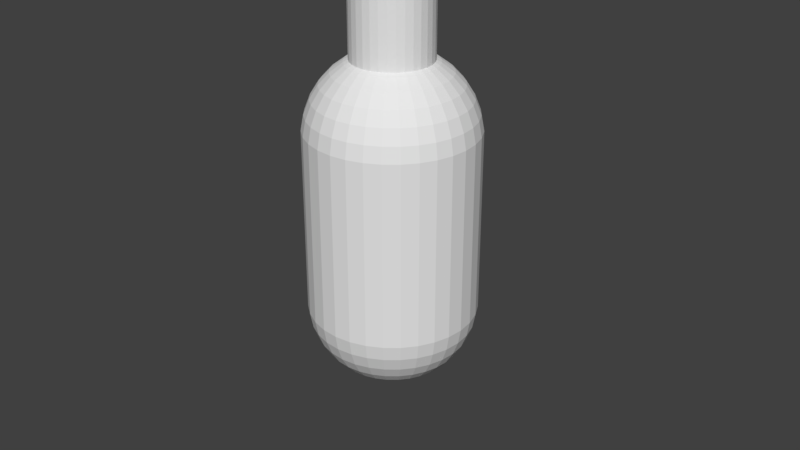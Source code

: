 # Source: simple_cloak.blend  (saved by Blender 2.77.0; exported with 4.5.12 LTS)
import bpy
from mathutils import Matrix  # noqa: F401  (used for matrix-valued properties, if any)

bpy.ops.wm.read_factory_settings(use_empty=True)
scene = bpy.context.scene
scene.name = 'Scene'

# ---- collections
col_collection_1 = bpy.data.collections.new('Collection 1'); scene.collection.children.link(col_collection_1)

# ---- world
world_world = bpy.data.worlds.new('World'); scene.world = world_world
world_world.color = (0.05088, 0.05088, 0.05088)
world_world.use_sun_shadow = False
world_world.sun_shadow_jitter_overblur = 0.0
world_world.cycles.sampling_method = 'MANUAL'

# ---- meshes
me_cylinder_002 = bpy.data.meshes.new('Cylinder.002')
me_cylinder_002.from_pydata([(0.0, 0.47, -2.0), (0.0, 0.47, 2.0), (0.09169, 0.461, -2.0), (0.09169, 0.461, 2.0), (0.1799, 0.4342, -2.0), (0.1799, 0.4342, 2.0), (0.2611, 0.3908, -2.0), (0.2611, 0.3908, 2.0), (0.3323, 0.3323, -2.0), (0.3323, 0.3323, 2.0), (0.3908, 0.2611, -2.0), (0.3908, 0.2611, 2.0), (0.4342, 0.1799, -2.0), (0.4342, 0.1799, 2.0), (0.461, 0.09169, -2.0), (0.461, 0.09169, 2.0), (0.47, 3.548e-08, -2.0), (0.47, 3.548e-08, 2.0), (0.461, -0.09169, -2.0), (0.461, -0.09169, 2.0), (0.4342, -0.1799, -2.0), (0.4342, -0.1799, 2.0), (0.3908, -0.2611, -2.0), (0.3908, -0.2611, 2.0), (0.3323, -0.3323, -2.0), (0.3323, -0.3323, 2.0), (0.2611, -0.3908, -2.0), (0.2611, -0.3908, 2.0), (0.1799, -0.4342, -2.0), (0.1799, -0.4342, 2.0), (0.09169, -0.461, -2.0), (0.09169, -0.461, 2.0), (-1.531e-07, -0.47, -2.0), (-1.531e-07, -0.47, 2.0), (-0.09169, -0.461, -2.0), (-0.09169, -0.461, 2.0), (-0.1799, -0.4342, -2.0), (-0.1799, -0.4342, 2.0), (-0.2611, -0.3908, -2.0), (-0.2611, -0.3908, 2.0), (-0.3323, -0.3323, -2.0), (-0.3323, -0.3323, 2.0), (-0.3908, -0.2611, -2.0), (-0.3908, -0.2611, 2.0), (-0.4342, -0.1799, -2.0), (-0.4342, -0.1799, 2.0), (-0.461, -0.09169, -2.0), (-0.461, -0.09169, 2.0), (-0.47, 4.538e-07, -2.0), (-0.47, 4.538e-07, 2.0), (-0.461, 0.09169, -2.0), (-0.461, 0.09169, 2.0), (-0.4342, 0.1799, -2.0), (-0.4342, 0.1799, 2.0), (-0.3908, 0.2611, -2.0), (-0.3908, 0.2611, 2.0), (-0.3323, 0.3323, -2.0), (-0.3323, 0.3323, 2.0), (-0.2611, 0.3908, -2.0), (-0.2611, 0.3908, 2.0), (-0.1799, 0.4342, -2.0), (-0.1799, 0.4342, 2.0), (-0.09169, 0.461, -2.0), (-0.09169, 0.461, 2.0)], [], [(0, 1, 3, 2), (2, 3, 5, 4), (4, 5, 7, 6), (6, 7, 9, 8), (8, 9, 11, 10), (10, 11, 13, 12), (12, 13, 15, 14), (14, 15, 17, 16), (16, 17, 19, 18), (18, 19, 21, 20), (20, 21, 23, 22), (22, 23, 25, 24), (24, 25, 27, 26), (26, 27, 29, 28), (28, 29, 31, 30), (30, 31, 33, 32), (32, 33, 35, 34), (34, 35, 37, 36), (36, 37, 39, 38), (38, 39, 41, 40), (40, 41, 43, 42), (42, 43, 45, 44), (44, 45, 47, 46), (46, 47, 49, 48), (48, 49, 51, 50), (50, 51, 53, 52), (52, 53, 55, 54), (54, 55, 57, 56), (56, 57, 59, 58), (58, 59, 61, 60), (3, 1, 63, 61, 59, 57, 55, 53, 51, 49, 47, 45, 43, 41, 39, 37, 35, 33, 31, 29, 27, 25, 23, 21, 19, 17, 15, 13, 11, 9, 7, 5), (60, 61, 63, 62), (62, 63, 1, 0), (0, 2, 4, 6, 8, 10, 12, 14, 16, 18, 20, 22, 24, 26, 28, 30, 32, 34, 36, 38, 40, 42, 44, 46, 48, 50, 52, 54, 56, 58, 60, 62)])
me_cylinder_002.use_remesh_preserve_volume = False
me_cylinder_002.use_remesh_preserve_attributes = False
me_cylinder_002.use_mirror_vertex_groups = False
me_cylinder_002.update()
me_sphere = bpy.data.meshes.new('Sphere')
me_sphere.from_pydata([(-0.1837, 0.0, 0.983), (-0.3612, 0.0, 0.9325), (-0.5264, 0.0, 0.8502), (-0.6737, 0.0, 0.739), (-0.798, 0.0, 0.6026), (-0.8952, 0.0, 0.4457), (-0.9618, 0.0, 0.2737), (-0.9957, 0.0, 0.09227), (-0.9957, 0.0, -2.104), (-0.9618, 0.0, -2.286), (-0.8952, 0.0, -2.458), (-0.798, 0.0, -2.615), (-0.6737, 0.0, -2.751), (-0.5264, 0.0, -2.862), (-0.3612, 0.0, -2.945), (-0.1837, 0.0, -2.995), (-0.1802, 0.03585, 0.983), (-0.3543, 0.07047, 0.9325), (-0.5163, 0.1027, 0.8502), (-0.6608, 0.1314, 0.739), (-0.7827, 0.1557, 0.6026), (-0.878, 0.1746, 0.4457), (-0.9433, 0.1876, 0.2737), (-0.9766, 0.1943, 0.09227), (-0.9766, 0.1943, -2.104), (-0.9433, 0.1876, -2.286), (-0.878, 0.1746, -2.458), (-0.7827, 0.1557, -2.615), (-0.6608, 0.1314, -2.751), (-0.5163, 0.1027, -2.862), (-0.3543, 0.07047, -2.945), (-0.1802, 0.03585, -2.995), (5.643e-07, 0.0, -3.012), (-0.1698, 0.07032, 0.983), (-0.3337, 0.1382, 0.9325), (-0.4864, 0.2015, 0.8502), (-0.6224, 0.2578, 0.739), (-0.7373, 0.3054, 0.6026), (-0.827, 0.3426, 0.4457), (-0.8886, 0.3681, 0.2737), (-0.9199, 0.3811, 0.09227), (-0.9199, 0.3811, -2.104), (-0.8886, 0.3681, -2.286), (-0.827, 0.3426, -2.458), (-0.7373, 0.3054, -2.615), (-0.6224, 0.2578, -2.751), (-0.4864, 0.2015, -2.862), (-0.3337, 0.1382, -2.945), (-0.1698, 0.07032, -2.995), (-0.1528, 0.1021, 0.983), (-0.3004, 0.2007, 0.9325), (-0.4377, 0.2925, 0.8502), (-0.5602, 0.3743, 0.739), (-0.6635, 0.4434, 0.6026), (-0.7443, 0.4973, 0.4457), (-0.7997, 0.5344, 0.2737), (-0.8279, 0.5532, 0.09227), (-0.8279, 0.5532, -2.104), (-0.7997, 0.5344, -2.286), (-0.7443, 0.4973, -2.458), (-0.6635, 0.4434, -2.615), (-0.5602, 0.3743, -2.751), (-0.4377, 0.2925, -2.862), (-0.3004, 0.2007, -2.945), (-0.1528, 0.1021, -2.995), (-0.1299, 0.1299, 0.983), (-0.2554, 0.2554, 0.9325), (-0.3722, 0.3722, 0.8502), (-0.4764, 0.4764, 0.739), (-0.5643, 0.5643, 0.6026), (-0.633, 0.633, 0.4457), (-0.6801, 0.6801, 0.2737), (-0.7041, 0.7041, 0.09227), (-0.7041, 0.7041, -2.104), (-0.6801, 0.6801, -2.286), (-0.633, 0.633, -2.458), (-0.5643, 0.5643, -2.615), (-0.4764, 0.4764, -2.751), (-0.3722, 0.3722, -2.862), (-0.2554, 0.2554, -2.945), (-0.1299, 0.1299, -2.995), (-0.1021, 0.1528, 0.983), (-0.2007, 0.3004, 0.9325), (-0.2925, 0.4377, 0.8502), (-0.3743, 0.5602, 0.739), (-0.4434, 0.6635, 0.6026), (-0.4973, 0.7443, 0.4457), (-0.5344, 0.7997, 0.2737), (-0.5532, 0.8279, 0.09227), (-0.5532, 0.8279, -2.104), (-0.5344, 0.7997, -2.286), (-0.4973, 0.7443, -2.458), (-0.4434, 0.6635, -2.615), (-0.3743, 0.5602, -2.751), (-0.2925, 0.4377, -2.862), (-0.2007, 0.3004, -2.945), (-0.1021, 0.1528, -2.995), (-0.07032, 0.1698, 0.983), (-0.1382, 0.3337, 0.9325), (-0.2015, 0.4864, 0.8502), (-0.2578, 0.6224, 0.739), (-0.3054, 0.7373, 0.6026), (-0.3426, 0.827, 0.4457), (-0.3681, 0.8886, 0.2737), (-0.3811, 0.9199, 0.09227), (-0.3811, 0.9199, -2.104), (-0.3681, 0.8886, -2.286), (-0.3426, 0.827, -2.458), (-0.3054, 0.7373, -2.615), (-0.2578, 0.6224, -2.751), (-0.2015, 0.4864, -2.862), (-0.1382, 0.3337, -2.945), (-0.07032, 0.1698, -2.995), (-0.03585, 0.1802, 0.983), (-0.07047, 0.3543, 0.9325), (-0.1027, 0.5163, 0.8502), (-0.1314, 0.6608, 0.739), (-0.1557, 0.7827, 0.6026), (-0.1746, 0.878, 0.4457), (-0.1876, 0.9433, 0.2737), (-0.1943, 0.9766, 0.09227), (-0.1943, 0.9766, -2.104), (-0.1876, 0.9433, -2.286), (-0.1746, 0.878, -2.458), (-0.1557, 0.7827, -2.615), (-0.1314, 0.6608, -2.751), (-0.1027, 0.5163, -2.862), (-0.07047, 0.3543, -2.945), (-0.03585, 0.1802, -2.995), (5.622e-07, 0.1838, 0.983), (5.994e-07, 0.3612, 0.9325), (5.845e-07, 0.5264, 0.8502), (6.069e-07, 0.6737, 0.739), (6.516e-07, 0.798, 0.6026), (5.771e-07, 0.8952, 0.4457), (6.218e-07, 0.9618, 0.2737), (6.069e-07, 0.9957, 0.09227), (6.069e-07, 0.9957, -2.104), (6.218e-07, 0.9618, -2.286), (5.771e-07, 0.8952, -2.458), (6.516e-07, 0.798, -2.615), (6.069e-07, 0.6737, -2.751), (5.771e-07, 0.5264, -2.862), (6.143e-07, 0.3612, -2.945), (5.771e-07, 0.1837, -2.995), (0.03585, 0.1802, 0.983), (0.07048, 0.3543, 0.9325), (0.1027, 0.5163, 0.8502), (0.1314, 0.6608, 0.739), (0.1557, 0.7827, 0.6026), (0.1746, 0.878, 0.4457), (0.1876, 0.9433, 0.2737), (0.1943, 0.9766, 0.09227), (0.1943, 0.9766, -2.104), (0.1876, 0.9433, -2.286), (0.1746, 0.878, -2.458), (0.1557, 0.7827, -2.615), (0.1314, 0.6608, -2.751), (0.1027, 0.5163, -2.862), (0.07048, 0.3543, -2.945), (0.03585, 0.1802, -2.995), (0.07032, 0.1698, 0.983), (0.1382, 0.3337, 0.9325), (0.2015, 0.4864, 0.8502), (0.2578, 0.6224, 0.739), (0.3054, 0.7373, 0.6026), (0.3426, 0.827, 0.4457), (0.3681, 0.8886, 0.2737), (0.3811, 0.9199, 0.09227), (0.3811, 0.9199, -2.104), (0.3681, 0.8886, -2.286), (0.3426, 0.827, -2.458), (0.3054, 0.7373, -2.615), (0.2578, 0.6224, -2.751), (0.2015, 0.4864, -2.862), (0.1382, 0.3337, -2.945), (0.07032, 0.1698, -2.995), (0.1021, 0.1528, 0.983), (0.2007, 0.3004, 0.9325), (0.2925, 0.4377, 0.8502), (0.3743, 0.5602, 0.739), (0.4434, 0.6635, 0.6026), (0.4973, 0.7443, 0.4457), (0.5344, 0.7997, 0.2737), (0.5532, 0.8279, 0.09227), (0.5532, 0.8279, -2.104), (0.5344, 0.7997, -2.286), (0.4973, 0.7443, -2.458), (0.4434, 0.6635, -2.615), (0.3743, 0.5602, -2.751), (0.2925, 0.4377, -2.862), (0.2007, 0.3004, -2.945), (0.1021, 0.1528, -2.995), (0.1299, 0.1299, 0.983), (0.2554, 0.2554, 0.9325), (0.3722, 0.3722, 0.8502), (0.4764, 0.4764, 0.739), (0.5643, 0.5643, 0.6026), (0.633, 0.633, 0.4457), (0.6801, 0.6801, 0.2737), (0.7041, 0.7041, 0.09227), (0.7041, 0.7041, -2.104), (0.6801, 0.6801, -2.286), (0.633, 0.633, -2.458), (0.5643, 0.5643, -2.615), (0.4764, 0.4764, -2.751), (0.3722, 0.3722, -2.862), (0.2554, 0.2554, -2.945), (0.1299, 0.1299, -2.995), (0.1528, 0.1021, 0.983), (0.3004, 0.2007, 0.9325), (0.4377, 0.2925, 0.8502), (0.5602, 0.3743, 0.739), (0.6635, 0.4434, 0.6026), (0.7443, 0.4973, 0.4457), (0.7997, 0.5344, 0.2737), (0.8279, 0.5532, 0.09227), (0.8279, 0.5532, -2.104), (0.7997, 0.5344, -2.286), (0.7443, 0.4973, -2.458), (0.6635, 0.4434, -2.615), (0.5602, 0.3743, -2.751), (0.4377, 0.2925, -2.862), (0.3004, 0.2007, -2.945), (0.1528, 0.1021, -2.995), (0.1698, 0.07032, 0.983), (0.3337, 0.1382, 0.9325), (0.4864, 0.2015, 0.8502), (0.6224, 0.2578, 0.739), (0.7373, 0.3054, 0.6026), (0.827, 0.3426, 0.4457), (0.8886, 0.3681, 0.2737), (0.9199, 0.3811, 0.09227), (0.9199, 0.3811, -2.104), (0.8886, 0.3681, -2.286), (0.827, 0.3426, -2.458), (0.7373, 0.3054, -2.615), (0.6224, 0.2578, -2.751), (0.4864, 0.2015, -2.862), (0.3337, 0.1382, -2.945), (0.1698, 0.07032, -2.995), (0.1802, 0.03585, 0.983), (0.3543, 0.07047, 0.9325), (0.5163, 0.1027, 0.8502), (0.6608, 0.1314, 0.739), (0.7827, 0.1557, 0.6026), (0.878, 0.1746, 0.4457), (0.9433, 0.1876, 0.2737), (0.9766, 0.1943, 0.09227), (0.9766, 0.1943, -2.104), (0.9433, 0.1876, -2.286), (0.878, 0.1746, -2.458), (0.7827, 0.1557, -2.615), (0.6608, 0.1314, -2.751), (0.5163, 0.1027, -2.862), (0.3543, 0.07047, -2.945), (0.1802, 0.03585, -2.995), (0.1838, -1.285e-08, 0.983), (0.3612, -9.128e-09, 0.9325), (0.5264, 1.322e-08, 0.8502), (0.6737, -3.893e-08, 0.739), (0.798, -5.383e-08, 0.6026), (0.8952, -2.403e-08, 0.4457), (0.9618, -9.853e-08, 0.2737), (0.9957, -9.128e-09, 0.09227), (0.9957, -9.128e-09, -2.104), (0.9618, -9.853e-08, -2.286), (0.8952, -2.403e-08, -2.458), (0.798, -5.383e-08, -2.615), (0.6737, -3.893e-08, -2.751), (0.5264, 2.813e-08, -2.862), (0.3612, -2.403e-08, -2.945), (0.1838, -3.52e-08, -2.995), (0.1802, -0.03585, 0.983), (0.3543, -0.07047, 0.9325), (0.5163, -0.1027, 0.8502), (0.6608, -0.1314, 0.739), (0.7827, -0.1557, 0.6026), (0.878, -0.1746, 0.4457), (0.9433, -0.1876, 0.2737), (0.9766, -0.1943, 0.09227), (0.9766, -0.1943, -2.104), (0.9433, -0.1876, -2.286), (0.878, -0.1746, -2.458), (0.7827, -0.1557, -2.615), (0.6608, -0.1314, -2.751), (0.5163, -0.1027, -2.862), (0.3543, -0.07047, -2.945), (0.1802, -0.03585, -2.995), (0.1698, -0.07032, 0.983), (0.3337, -0.1382, 0.9325), (0.4864, -0.2015, 0.8502), (0.6224, -0.2578, 0.739), (0.7373, -0.3054, 0.6026), (0.827, -0.3426, 0.4457), (0.8886, -0.3681, 0.2737), (0.9199, -0.3811, 0.09227), (0.9199, -0.3811, -2.104), (0.8886, -0.3681, -2.286), (0.827, -0.3426, -2.458), (0.7373, -0.3054, -2.615), (0.6224, -0.2578, -2.751), (0.4864, -0.2015, -2.862), (0.3337, -0.1382, -2.945), (0.1698, -0.07032, -2.995), (0.1528, -0.1021, 0.983), (0.3004, -0.2007, 0.9325), (0.4377, -0.2925, 0.8502), (0.5602, -0.3743, 0.739), (0.6635, -0.4434, 0.6026), (0.7443, -0.4973, 0.4457), (0.7997, -0.5344, 0.2737), (0.8279, -0.5532, 0.09227), (0.8279, -0.5532, -2.104), (0.7997, -0.5344, -2.286), (0.7443, -0.4973, -2.458), (0.6635, -0.4434, -2.615), (0.5602, -0.3743, -2.751), (0.4377, -0.2925, -2.862), (0.3004, -0.2007, -2.945), (0.1528, -0.1021, -2.995), (0.1299, -0.1299, 0.983), (0.2554, -0.2554, 0.9325), (0.3722, -0.3722, 0.8502), (0.4764, -0.4764, 0.739), (0.5643, -0.5643, 0.6026), (0.633, -0.633, 0.4457), (0.6801, -0.6801, 0.2737), (0.7041, -0.7041, 0.09227), (0.7041, -0.7041, -2.104), (0.6801, -0.6801, -2.286), (0.633, -0.633, -2.458), (0.5643, -0.5643, -2.615), (0.4764, -0.4764, -2.751), (0.3722, -0.3722, -2.862), (0.2554, -0.2554, -2.945), (0.1299, -0.1299, -2.995), (0.1021, -0.1528, 0.983), (0.2007, -0.3004, 0.9325), (0.2925, -0.4377, 0.8502), (0.3743, -0.5602, 0.739), (0.4434, -0.6635, 0.6026), (0.4973, -0.7443, 0.4457), (0.5344, -0.7997, 0.2737), (0.5532, -0.8279, 0.09227), (0.5532, -0.8279, -2.104), (0.5344, -0.7997, -2.286), (0.4973, -0.7443, -2.458), (0.4434, -0.6635, -2.615), (0.3743, -0.5602, -2.751), (0.2925, -0.4377, -2.862), (0.2007, -0.3004, -2.945), (0.1021, -0.1528, -2.995), (0.07032, -0.1698, 0.983), (0.1382, -0.3337, 0.9325), (0.2015, -0.4864, 0.8502), (0.2578, -0.6224, 0.739), (0.3054, -0.7373, 0.6026), (0.3426, -0.827, 0.4457), (0.3681, -0.8886, 0.2737), (0.3811, -0.9199, 0.09227), (0.3811, -0.9199, -2.104), (0.3681, -0.8886, -2.286), (0.3426, -0.827, -2.458), (0.3054, -0.7373, -2.615), (0.2578, -0.6224, -2.751), (0.2015, -0.4864, -2.862), (0.1382, -0.3337, -2.945), (0.07032, -0.1698, -2.995), (0.03585, -0.1802, 0.983), (0.07048, -0.3543, 0.9325), (0.1027, -0.5163, 0.8502), (0.1314, -0.6608, 0.739), (0.1557, -0.7827, 0.6026), (0.1746, -0.878, 0.4457), (0.1876, -0.9433, 0.2737), (0.1943, -0.9766, 0.09227), (0.1943, -0.9766, -2.104), (0.1876, -0.9433, -2.286), (0.1746, -0.878, -2.458), (0.1557, -0.7827, -2.615), (0.1314, -0.6608, -2.751), (0.1027, -0.5163, -2.862), (0.07048, -0.3543, -2.945), (0.03585, -0.1802, -2.995), (5.287e-07, -0.1837, 0.983), (5.1e-07, -0.3612, 0.9325), (5.696e-07, -0.5264, 0.8502), (5.026e-07, -0.6737, 0.739), (4.132e-07, -0.798, 0.6026), (4.281e-07, -0.8952, 0.4457), (4.281e-07, -0.9618, 0.2737), (4.877e-07, -0.9957, 0.09227), (4.877e-07, -0.9957, -2.104), (4.281e-07, -0.9618, -2.286), (4.281e-07, -0.8952, -2.458), (4.132e-07, -0.798, -2.615), (5.026e-07, -0.6737, -2.751), (5.696e-07, -0.5264, -2.862), (5.1e-07, -0.3612, -2.945), (5.212e-07, -0.1837, -2.995), (-0.03585, -0.1802, 0.983), (-0.07047, -0.3543, 0.9325), (-0.1027, -0.5163, 0.8502), (-0.1314, -0.6608, 0.739), (-0.1557, -0.7827, 0.6026), (-0.1746, -0.878, 0.4457), (-0.1876, -0.9433, 0.2737), (-0.1943, -0.9766, 0.09227), (-0.1943, -0.9766, -2.104), (-0.1876, -0.9433, -2.286), (-0.1746, -0.878, -2.458), (-0.1557, -0.7827, -2.615), (-0.1314, -0.6608, -2.751), (-0.1027, -0.5163, -2.862), (-0.07047, -0.3543, -2.945), (-0.03585, -0.1802, -2.995), (-0.07032, -0.1698, 0.983), (-0.1382, -0.3337, 0.9325), (-0.2015, -0.4864, 0.8502), (-0.2578, -0.6224, 0.739), (-0.3054, -0.7373, 0.6026), (-0.3426, -0.827, 0.4457), (-0.3681, -0.8886, 0.2737), (-0.3811, -0.9199, 0.09227), (-0.3811, -0.9199, -2.104), (-0.3681, -0.8886, -2.286), (-0.3426, -0.827, -2.458), (-0.3054, -0.7373, -2.615), (-0.2578, -0.6224, -2.751), (-0.2015, -0.4864, -2.862), (-0.1382, -0.3337, -2.945), (-0.07032, -0.1698, -2.995), (-0.1021, -0.1528, 0.983), (-0.2007, -0.3004, 0.9325), (-0.2925, -0.4377, 0.8502), (-0.3743, -0.5602, 0.739), (-0.4434, -0.6635, 0.6026), (-0.4973, -0.7443, 0.4457), (-0.5344, -0.7997, 0.2737), (-0.5532, -0.8279, 0.09227), (-0.5532, -0.8279, -2.104), (-0.5344, -0.7997, -2.286), (-0.4973, -0.7443, -2.458), (-0.4434, -0.6635, -2.615), (-0.3743, -0.5602, -2.751), (-0.2925, -0.4377, -2.862), (-0.2007, -0.3004, -2.945), (-0.1021, -0.1528, -2.995), (1.653e-07, -3.99e-07, 1.0), (-0.1299, -0.1299, 0.983), (-0.2554, -0.2554, 0.9325), (-0.3722, -0.3722, 0.8502), (-0.4764, -0.4764, 0.739), (-0.5643, -0.5643, 0.6026), (-0.633, -0.633, 0.4457), (-0.6801, -0.6801, 0.2737), (-0.7041, -0.7041, 0.09227), (-0.7041, -0.7041, -2.104), (-0.6801, -0.6801, -2.286), (-0.633, -0.633, -2.458), (-0.5643, -0.5643, -2.615), (-0.4764, -0.4764, -2.751), (-0.3722, -0.3722, -2.862), (-0.2554, -0.2554, -2.945), (-0.1299, -0.1299, -2.995), (-0.1528, -0.1021, 0.983), (-0.3004, -0.2007, 0.9325), (-0.4377, -0.2925, 0.8502), (-0.5602, -0.3743, 0.739), (-0.6635, -0.4434, 0.6026), (-0.7443, -0.4973, 0.4457), (-0.7997, -0.5344, 0.2737), (-0.8279, -0.5532, 0.09227), (-0.8279, -0.5532, -2.104), (-0.7997, -0.5344, -2.286), (-0.7443, -0.4973, -2.458), (-0.6635, -0.4434, -2.615), (-0.5602, -0.3743, -2.751), (-0.4377, -0.2925, -2.862), (-0.3004, -0.2007, -2.945), (-0.1528, -0.1021, -2.995), (-0.1698, -0.07032, 0.983), (-0.3337, -0.1382, 0.9325), (-0.4864, -0.2015, 0.8502), (-0.6224, -0.2578, 0.739), (-0.7373, -0.3054, 0.6026), (-0.827, -0.3426, 0.4457), (-0.8886, -0.3681, 0.2737), (-0.9199, -0.3811, 0.09227), (-0.9199, -0.3811, -2.104), (-0.8886, -0.3681, -2.286), (-0.827, -0.3426, -2.458), (-0.7373, -0.3054, -2.615), (-0.6224, -0.2578, -2.751), (-0.4864, -0.2015, -2.862), (-0.3337, -0.1382, -2.945), (-0.1698, -0.07032, -2.995), (-0.1802, -0.03585, 0.983), (-0.3543, -0.07047, 0.9325), (-0.5163, -0.1027, 0.8502), (-0.6608, -0.1314, 0.739), (-0.7827, -0.1557, 0.6026), (-0.878, -0.1746, 0.4457), (-0.9433, -0.1876, 0.2737), (-0.9766, -0.1943, 0.09227), (-0.9766, -0.1943, -2.104), (-0.9433, -0.1876, -2.286), (-0.878, -0.1746, -2.458), (-0.7827, -0.1557, -2.615), (-0.6608, -0.1314, -2.751), (-0.5163, -0.1027, -2.862), (-0.3543, -0.07047, -2.945), (-0.1802, -0.03585, -2.995)], [], [(6, 5, 21, 22), (14, 13, 29, 30), (7, 6, 22, 23), (0, 449, 16), (15, 14, 30, 31), (8, 7, 23, 24), (1, 0, 16, 17), (32, 15, 31), (9, 8, 24, 25), (2, 1, 17, 18), (10, 9, 25, 26), (3, 2, 18, 19), (11, 10, 26, 27), (4, 3, 19, 20), (12, 11, 27, 28), (5, 4, 20, 21), (13, 12, 28, 29), (20, 19, 36, 37), (28, 27, 44, 45), (21, 20, 37, 38), (29, 28, 45, 46), (22, 21, 38, 39), (30, 29, 46, 47), (23, 22, 39, 40), (16, 449, 33), (31, 30, 47, 48), (24, 23, 40, 41), (17, 16, 33, 34), (32, 31, 48), (25, 24, 41, 42), (18, 17, 34, 35), (26, 25, 42, 43), (19, 18, 35, 36), (27, 26, 43, 44), (39, 38, 54, 55), (47, 46, 62, 63), (40, 39, 55, 56), (33, 449, 49), (48, 47, 63, 64), (41, 40, 56, 57), (34, 33, 49, 50), (32, 48, 64), (42, 41, 57, 58), (35, 34, 50, 51), (43, 42, 58, 59), (36, 35, 51, 52), (44, 43, 59, 60), (37, 36, 52, 53), (45, 44, 60, 61), (38, 37, 53, 54), (46, 45, 61, 62), (57, 56, 72, 73), (50, 49, 65, 66), (32, 64, 80), (58, 57, 73, 74), (51, 50, 66, 67), (59, 58, 74, 75), (52, 51, 67, 68), (60, 59, 75, 76), (53, 52, 68, 69), (61, 60, 76, 77), (54, 53, 69, 70), (62, 61, 77, 78), (55, 54, 70, 71), (63, 62, 78, 79), (56, 55, 71, 72), (49, 449, 65), (64, 63, 79, 80), (75, 74, 90, 91), (68, 67, 83, 84), (76, 75, 91, 92), (69, 68, 84, 85), (77, 76, 92, 93), (70, 69, 85, 86), (78, 77, 93, 94), (71, 70, 86, 87), (79, 78, 94, 95), (72, 71, 87, 88), (65, 449, 81), (80, 79, 95, 96), (73, 72, 88, 89), (66, 65, 81, 82), (32, 80, 96), (74, 73, 89, 90), (67, 66, 82, 83), (93, 92, 108, 109), (86, 85, 101, 102), (94, 93, 109, 110), (87, 86, 102, 103), (95, 94, 110, 111), (88, 87, 103, 104), (81, 449, 97), (96, 95, 111, 112), (89, 88, 104, 105), (82, 81, 97, 98), (32, 96, 112), (90, 89, 105, 106), (83, 82, 98, 99), (91, 90, 106, 107), (84, 83, 99, 100), (92, 91, 107, 108), (85, 84, 100, 101), (111, 110, 126, 127), (104, 103, 119, 120), (97, 449, 113), (112, 111, 127, 128), (105, 104, 120, 121), (98, 97, 113, 114), (32, 112, 128), (106, 105, 121, 122), (99, 98, 114, 115), (107, 106, 122, 123), (100, 99, 115, 116), (108, 107, 123, 124), (101, 100, 116, 117), (109, 108, 124, 125), (102, 101, 117, 118), (110, 109, 125, 126), (103, 102, 118, 119), (114, 113, 129, 130), (32, 128, 144), (122, 121, 137, 138), (115, 114, 130, 131), (123, 122, 138, 139), (116, 115, 131, 132), (124, 123, 139, 140), (117, 116, 132, 133), (125, 124, 140, 141), (118, 117, 133, 134), (126, 125, 141, 142), (119, 118, 134, 135), (127, 126, 142, 143), (120, 119, 135, 136), (113, 449, 129), (128, 127, 143, 144), (121, 120, 136, 137), (132, 131, 147, 148), (140, 139, 155, 156), (133, 132, 148, 149), (141, 140, 156, 157), (134, 133, 149, 150), (142, 141, 157, 158), (135, 134, 150, 151), (143, 142, 158, 159), (136, 135, 151, 152), (129, 449, 145), (144, 143, 159, 160), (137, 136, 152, 153), (130, 129, 145, 146), (32, 144, 160), (138, 137, 153, 154), (131, 130, 146, 147), (139, 138, 154, 155), (150, 149, 165, 166), (158, 157, 173, 174), (151, 150, 166, 167), (159, 158, 174, 175), (152, 151, 167, 168), (145, 449, 161), (160, 159, 175, 176), (153, 152, 168, 169), (146, 145, 161, 162), (32, 160, 176), (154, 153, 169, 170), (147, 146, 162, 163), (155, 154, 170, 171), (148, 147, 163, 164), (156, 155, 171, 172), (149, 148, 164, 165), (157, 156, 172, 173), (168, 167, 183, 184), (161, 449, 177), (176, 175, 191, 192), (169, 168, 184, 185), (162, 161, 177, 178), (32, 176, 192), (170, 169, 185, 186), (163, 162, 178, 179), (171, 170, 186, 187), (164, 163, 179, 180), (172, 171, 187, 188), (165, 164, 180, 181), (173, 172, 188, 189), (166, 165, 181, 182), (174, 173, 189, 190), (167, 166, 182, 183), (175, 174, 190, 191), (186, 185, 201, 202), (179, 178, 194, 195), (187, 186, 202, 203), (180, 179, 195, 196), (188, 187, 203, 204), (181, 180, 196, 197), (189, 188, 204, 205), (182, 181, 197, 198), (190, 189, 205, 206), (183, 182, 198, 199), (191, 190, 206, 207), (184, 183, 199, 200), (177, 449, 193), (192, 191, 207, 208), (185, 184, 200, 201), (178, 177, 193, 194), (32, 192, 208), (204, 203, 219, 220), (197, 196, 212, 213), (205, 204, 220, 221), (198, 197, 213, 214), (206, 205, 221, 222), (199, 198, 214, 215), (207, 206, 222, 223), (200, 199, 215, 216), (193, 449, 209), (208, 207, 223, 224), (201, 200, 216, 217), (194, 193, 209, 210), (32, 208, 224), (202, 201, 217, 218), (195, 194, 210, 211), (203, 202, 218, 219), (196, 195, 211, 212), (222, 221, 237, 238), (215, 214, 230, 231), (223, 222, 238, 239), (216, 215, 231, 232), (209, 449, 225), (224, 223, 239, 240), (217, 216, 232, 233), (210, 209, 225, 226), (32, 224, 240), (218, 217, 233, 234), (211, 210, 226, 227), (219, 218, 234, 235), (212, 211, 227, 228), (220, 219, 235, 236), (213, 212, 228, 229), (221, 220, 236, 237), (214, 213, 229, 230), (240, 239, 255, 256), (233, 232, 248, 249), (226, 225, 241, 242), (32, 240, 256), (234, 233, 249, 250), (227, 226, 242, 243), (235, 234, 250, 251), (228, 227, 243, 244), (236, 235, 251, 252), (229, 228, 244, 245), (237, 236, 252, 253), (230, 229, 245, 246), (238, 237, 253, 254), (231, 230, 246, 247), (239, 238, 254, 255), (232, 231, 247, 248), (225, 449, 241), (251, 250, 266, 267), (244, 243, 259, 260), (252, 251, 267, 268), (245, 244, 260, 261), (253, 252, 268, 269), (246, 245, 261, 262), (254, 253, 269, 270), (247, 246, 262, 263), (255, 254, 270, 271), (248, 247, 263, 264), (241, 449, 257), (256, 255, 271, 272), (249, 248, 264, 265), (242, 241, 257, 258), (32, 256, 272), (250, 249, 265, 266), (243, 242, 258, 259), (269, 268, 284, 285), (262, 261, 277, 278), (270, 269, 285, 286), (263, 262, 278, 279), (271, 270, 286, 287), (264, 263, 279, 280), (257, 449, 273), (272, 271, 287, 288), (265, 264, 280, 281), (258, 257, 273, 274), (32, 272, 288), (266, 265, 281, 282), (259, 258, 274, 275), (267, 266, 282, 283), (260, 259, 275, 276), (268, 267, 283, 284), (261, 260, 276, 277), (287, 286, 302, 303), (280, 279, 295, 296), (273, 449, 289), (288, 287, 303, 304), (281, 280, 296, 297), (274, 273, 289, 290), (32, 288, 304), (282, 281, 297, 298), (275, 274, 290, 291), (283, 282, 298, 299), (276, 275, 291, 292), (284, 283, 299, 300), (277, 276, 292, 293), (285, 284, 300, 301), (278, 277, 293, 294), (286, 285, 301, 302), (279, 278, 294, 295), (290, 289, 305, 306), (32, 304, 320), (298, 297, 313, 314), (291, 290, 306, 307), (299, 298, 314, 315), (292, 291, 307, 308), (300, 299, 315, 316), (293, 292, 308, 309), (301, 300, 316, 317), (294, 293, 309, 310), (302, 301, 317, 318), (295, 294, 310, 311), (303, 302, 318, 319), (296, 295, 311, 312), (289, 449, 305), (304, 303, 319, 320), (297, 296, 312, 313), (308, 307, 323, 324), (316, 315, 331, 332), (309, 308, 324, 325), (317, 316, 332, 333), (310, 309, 325, 326), (318, 317, 333, 334), (311, 310, 326, 327), (319, 318, 334, 335), (312, 311, 327, 328), (305, 449, 321), (320, 319, 335, 336), (313, 312, 328, 329), (306, 305, 321, 322), (32, 320, 336), (314, 313, 329, 330), (307, 306, 322, 323), (315, 314, 330, 331), (326, 325, 341, 342), (334, 333, 349, 350), (327, 326, 342, 343), (335, 334, 350, 351), (328, 327, 343, 344), (321, 449, 337), (336, 335, 351, 352), (329, 328, 344, 345), (322, 321, 337, 338), (32, 336, 352), (330, 329, 345, 346), (323, 322, 338, 339), (331, 330, 346, 347), (324, 323, 339, 340), (332, 331, 347, 348), (325, 324, 340, 341), (333, 332, 348, 349), (344, 343, 359, 360), (337, 449, 353), (352, 351, 367, 368), (345, 344, 360, 361), (338, 337, 353, 354), (32, 352, 368), (346, 345, 361, 362), (339, 338, 354, 355), (347, 346, 362, 363), (340, 339, 355, 356), (348, 347, 363, 364), (341, 340, 356, 357), (349, 348, 364, 365), (342, 341, 357, 358), (350, 349, 365, 366), (343, 342, 358, 359), (351, 350, 366, 367), (362, 361, 377, 378), (355, 354, 370, 371), (363, 362, 378, 379), (356, 355, 371, 372), (364, 363, 379, 380), (357, 356, 372, 373), (365, 364, 380, 381), (358, 357, 373, 374), (366, 365, 381, 382), (359, 358, 374, 375), (367, 366, 382, 383), (360, 359, 375, 376), (353, 449, 369), (368, 367, 383, 384), (361, 360, 376, 377), (354, 353, 369, 370), (32, 368, 384), (380, 379, 395, 396), (373, 372, 388, 389), (381, 380, 396, 397), (374, 373, 389, 390), (382, 381, 397, 398), (375, 374, 390, 391), (383, 382, 398, 399), (376, 375, 391, 392), (369, 449, 385), (384, 383, 399, 400), (377, 376, 392, 393), (370, 369, 385, 386), (32, 384, 400), (378, 377, 393, 394), (371, 370, 386, 387), (379, 378, 394, 395), (372, 371, 387, 388), (398, 397, 413, 414), (391, 390, 406, 407), (399, 398, 414, 415), (392, 391, 407, 408), (385, 449, 401), (400, 399, 415, 416), (393, 392, 408, 409), (386, 385, 401, 402), (32, 400, 416), (394, 393, 409, 410), (387, 386, 402, 403), (395, 394, 410, 411), (388, 387, 403, 404), (396, 395, 411, 412), (389, 388, 404, 405), (397, 396, 412, 413), (390, 389, 405, 406), (401, 449, 417), (416, 415, 431, 432), (409, 408, 424, 425), (402, 401, 417, 418), (32, 416, 432), (410, 409, 425, 426), (403, 402, 418, 419), (411, 410, 426, 427), (404, 403, 419, 420), (412, 411, 427, 428), (405, 404, 420, 421), (413, 412, 428, 429), (406, 405, 421, 422), (414, 413, 429, 430), (407, 406, 422, 423), (415, 414, 430, 431), (408, 407, 423, 424), (419, 418, 434, 435), (427, 426, 442, 443), (420, 419, 435, 436), (428, 427, 443, 444), (421, 420, 436, 437), (429, 428, 444, 445), (422, 421, 437, 438), (430, 429, 445, 446), (423, 422, 438, 439), (431, 430, 446, 447), (424, 423, 439, 440), (417, 449, 433), (432, 431, 447, 448), (425, 424, 440, 441), (418, 417, 433, 434), (32, 432, 448), (426, 425, 441, 442), (437, 436, 453, 454), (445, 444, 461, 462), (438, 437, 454, 455), (446, 445, 462, 463), (439, 438, 455, 456), (447, 446, 463, 464), (440, 439, 456, 457), (433, 449, 450), (448, 447, 464, 465), (441, 440, 457, 458), (434, 433, 450, 451), (32, 448, 465), (442, 441, 458, 459), (435, 434, 451, 452), (443, 442, 459, 460), (436, 435, 452, 453), (444, 443, 460, 461), (456, 455, 471, 472), (464, 463, 479, 480), (457, 456, 472, 473), (450, 449, 466), (465, 464, 480, 481), (458, 457, 473, 474), (451, 450, 466, 467), (32, 465, 481), (459, 458, 474, 475), (452, 451, 467, 468), (460, 459, 475, 476), (453, 452, 468, 469), (461, 460, 476, 477), (454, 453, 469, 470), (462, 461, 477, 478), (455, 454, 470, 471), (463, 462, 478, 479), (474, 473, 489, 490), (467, 466, 482, 483), (32, 481, 497), (475, 474, 490, 491), (468, 467, 483, 484), (476, 475, 491, 492), (469, 468, 484, 485), (477, 476, 492, 493), (470, 469, 485, 486), (478, 477, 493, 494), (471, 470, 486, 487), (479, 478, 494, 495), (472, 471, 487, 488), (480, 479, 495, 496), (473, 472, 488, 489), (466, 449, 482), (481, 480, 496, 497), (492, 491, 507, 508), (485, 484, 500, 501), (493, 492, 508, 509), (486, 485, 501, 502), (494, 493, 509, 510), (487, 486, 502, 503), (495, 494, 510, 511), (488, 487, 503, 504), (496, 495, 511, 512), (489, 488, 504, 505), (482, 449, 498), (497, 496, 512, 513), (490, 489, 505, 506), (483, 482, 498, 499), (32, 497, 513), (491, 490, 506, 507), (484, 483, 499, 500), (510, 509, 11, 12), (503, 502, 4, 5), (511, 510, 12, 13), (504, 503, 5, 6), (512, 511, 13, 14), (505, 504, 6, 7), (498, 449, 0), (513, 512, 14, 15), (506, 505, 7, 8), (499, 498, 0, 1), (32, 513, 15), (507, 506, 8, 9), (500, 499, 1, 2), (508, 507, 9, 10), (501, 500, 2, 3), (509, 508, 10, 11), (502, 501, 3, 4)])
me_sphere.use_remesh_preserve_volume = False
me_sphere.use_remesh_preserve_attributes = False
me_sphere.use_mirror_vertex_groups = False
me_sphere.update()
me_circle_002 = bpy.data.meshes.new('Circle.002')
me_circle_002.from_pydata([(0.0, 0.51, 0.0), (-0.0995, 0.5002, 0.0), (-0.1952, 0.4712, 0.0), (-0.2833, 0.424, 0.0), (-0.3606, 0.3606, 0.0), (-0.424, 0.2833, 0.0), (-0.4712, 0.1952, 0.0), (-0.5002, 0.0995, 0.0), (-0.51, 3.85e-08, 0.0), (-0.5002, -0.0995, 0.0), (-0.4712, -0.1952, 0.0), (-0.424, -0.2833, 0.0), (-0.3606, -0.3606, 0.0), (-0.2833, -0.424, 0.0), (-0.1952, -0.4712, 0.0), (-0.0995, -0.5002, 0.0), (1.662e-07, -0.51, 0.0), (0.0995, -0.5002, 0.0), (0.1952, -0.4712, 0.0), (0.2833, -0.424, 0.0), (0.3606, -0.3606, 0.0), (0.424, -0.2833, 0.0), (0.4712, -0.1952, 0.0), (0.5002, -0.0995, 0.0), (0.51, 4.925e-07, 0.0), (0.5002, 0.0995, 0.0), (0.4712, 0.1952, 0.0), (0.424, 0.2833, 0.0), (0.3606, 0.3606, 0.0), (0.2833, 0.424, 0.0), (0.1952, 0.4712, 0.0), (0.0995, 0.5002, 0.0), (1.695e-07, 2.817, -4.718), (-0.5495, 2.762, -4.718), (-1.078, 2.602, -4.718), (-1.565, 2.342, -4.718), (-1.992, 1.992, -4.718), (-2.342, 1.565, -4.718), (-2.602, 1.078, -4.718), (-2.762, 0.5495, -4.718), (-2.817, -5.034e-07, -4.718), (-2.762, -0.5495, -4.718), (-2.602, -1.078, -4.718), (-2.342, -1.565, -4.718), (-1.992, -1.992, -4.718), (-1.565, -2.342, -4.718), (1.565, -2.342, -4.718), (1.992, -1.992, -4.718), (2.342, -1.565, -4.718), (2.602, -1.078, -4.718), (2.762, -0.5495, -4.718), (2.817, 2.004e-06, -4.718), (2.762, 0.5495, -4.718), (2.602, 1.078, -4.718), (2.342, 1.565, -4.718), (1.992, 1.992, -4.718), (1.565, 2.342, -4.718), (1.078, 2.602, -4.718), (0.5495, 2.762, -4.718), (-2.408, -0.9976, -4.289), (-2.215, -0.9174, -3.86), (-2.021, -0.8371, -3.432), (-1.827, -0.7569, -3.003), (-1.634, -0.6766, -2.574), (-1.44, -0.5964, -2.145), (-1.246, -0.5161, -1.716), (-1.052, -0.4359, -1.287), (-0.8586, -0.3557, -0.8579), (-0.6649, -0.2754, -0.4289), (-0.5984, -0.3998, -0.4289), (-0.7727, -0.5163, -0.8579), (-0.9471, -0.6328, -1.287), (-1.121, -0.7493, -1.716), (-1.296, -0.8658, -2.145), (-1.47, -0.9823, -2.574), (-1.644, -1.099, -3.003), (-1.819, -1.215, -3.432), (-1.993, -1.332, -3.86), (-2.168, -1.448, -4.289), (2.607, 1.866e-06, -4.289), (2.397, 1.729e-06, -3.86), (2.187, 1.591e-06, -3.432), (1.978, 1.454e-06, -3.003), (1.768, 1.317e-06, -2.574), (1.558, 1.179e-06, -2.145), (1.349, 1.042e-06, -1.716), (1.139, 9.046e-07, -1.287), (0.9294, 7.672e-07, -0.8579), (0.7197, 6.298e-07, -0.4289), (0.7059, 0.1404, -0.4289), (0.9115, 0.1813, -0.8579), (1.117, 0.2222, -1.287), (1.323, 0.2631, -1.716), (1.528, 0.304, -2.145), (1.734, 0.3449, -2.574), (1.94, 0.3859, -3.003), (2.145, 0.4268, -3.432), (2.351, 0.4677, -3.86), (2.557, 0.5086, -4.289), (-0.5089, -0.5089, -0.4289), (-0.6572, -0.6572, -0.8579), (-0.8054, -0.8054, -1.287), (-0.9537, -0.9537, -1.716), (-1.102, -1.102, -2.145), (-1.25, -1.25, -2.574), (-1.399, -1.399, -3.003), (-1.547, -1.547, -3.432), (-1.695, -1.695, -3.86), (-1.843, -1.843, -4.289), (0.6649, 0.2754, -0.4289), (0.8586, 0.3557, -0.8579), (1.052, 0.4359, -1.287), (1.246, 0.5161, -1.716), (1.44, 0.5964, -2.145), (1.634, 0.6766, -2.574), (1.827, 0.7569, -3.003), (2.021, 0.8371, -3.432), (2.215, 0.9174, -3.86), (2.408, 0.9976, -4.289), (-0.3998, -0.5984, -0.4289), (-0.5163, -0.7727, -0.8579), (-0.6328, -0.9471, -1.287), (-0.7493, -1.121, -1.716), (-0.8658, -1.296, -2.145), (-0.9823, -1.47, -2.574), (-1.099, -1.644, -3.003), (-1.215, -1.819, -3.432), (-1.332, -1.993, -3.86), (-1.448, -2.168, -4.289), (0.5984, 0.3998, -0.4289), (0.7727, 0.5163, -0.8579), (0.9471, 0.6328, -1.287), (1.121, 0.7493, -1.716), (1.296, 0.8658, -2.145), (1.47, 0.9823, -2.574), (1.644, 1.099, -3.003), (1.819, 1.215, -3.432), (1.993, 1.332, -3.86), (2.168, 1.448, -4.289), (-0.2754, -0.6649, -0.4289), (-0.3557, -0.8586, -0.8579), (1.541e-07, 2.607, -4.289), (1.387e-07, 2.397, -3.86), (1.233e-07, 2.187, -3.432), (1.079e-07, 1.978, -3.003), (9.247e-08, 1.768, -2.574), (7.706e-08, 1.558, -2.145), (6.165e-08, 1.349, -1.716), (4.624e-08, 1.139, -1.287), (3.082e-08, 0.9294, -0.8579), (1.541e-08, 0.7197, -0.4289), (-0.1404, 0.7059, -0.4289), (-0.1813, 0.9115, -0.8579), (-0.2222, 1.117, -1.287), (-0.2631, 1.323, -1.716), (-0.304, 1.528, -2.145), (-0.3449, 1.734, -2.574), (-0.3858, 1.94, -3.003), (-0.4268, 2.145, -3.432), (-0.4677, 2.351, -3.86), (-0.5086, 2.557, -4.289), (0.5089, 0.5089, -0.4289), (0.6572, 0.6572, -0.8579), (0.8054, 0.8054, -1.287), (0.9537, 0.9537, -1.716), (1.102, 1.102, -2.145), (1.25, 1.25, -2.574), (1.399, 1.399, -3.003), (1.547, 1.547, -3.432), (1.695, 1.695, -3.86), (1.843, 1.843, -4.289), (-0.1404, -0.7059, -0.4289), (-0.1813, -0.9115, -0.8579), (-0.2754, 0.6649, -0.4289), (-0.3557, 0.8586, -0.8579), (-0.4359, 1.052, -1.287), (-0.5161, 1.246, -1.716), (-0.5964, 1.44, -2.145), (-0.6766, 1.634, -2.574), (-0.7569, 1.827, -3.003), (-0.8371, 2.021, -3.432), (-0.9174, 2.215, -3.86), (-0.9976, 2.408, -4.289), (0.3998, 0.5984, -0.4289), (0.5163, 0.7727, -0.8579), (0.6328, 0.9471, -1.287), (0.7493, 1.121, -1.716), (0.8658, 1.296, -2.145), (0.9823, 1.47, -2.574), (1.099, 1.644, -3.003), (1.215, 1.819, -3.432), (1.332, 1.993, -3.86), (1.448, 2.168, -4.289), (2.499e-07, -0.7197, -0.4289), (3.337e-07, -0.9294, -0.8579), (-0.3998, 0.5984, -0.4289), (-0.5163, 0.7727, -0.8579), (-0.6328, 0.9471, -1.287), (-0.7493, 1.121, -1.716), (-0.8658, 1.296, -2.145), (-0.9823, 1.47, -2.574), (-1.099, 1.644, -3.003), (-1.215, 1.819, -3.432), (-1.332, 1.993, -3.86), (-1.448, 2.168, -4.289), (0.2754, 0.6649, -0.4289), (0.3557, 0.8586, -0.8579), (0.4359, 1.052, -1.287), (0.5161, 1.246, -1.716), (0.5964, 1.44, -2.145), (0.6766, 1.634, -2.574), (0.7569, 1.827, -3.003), (0.8371, 2.021, -3.432), (0.9174, 2.215, -3.86), (0.9976, 2.408, -4.289), (0.1404, -0.7059, -0.4289), (0.1813, -0.9115, -0.8579), (-0.5089, 0.5089, -0.4289), (-0.6572, 0.6572, -0.8579), (-0.8054, 0.8054, -1.287), (-0.9537, 0.9537, -1.716), (-1.102, 1.102, -2.145), (-1.25, 1.25, -2.574), (-1.399, 1.399, -3.003), (-1.547, 1.547, -3.432), (-1.695, 1.695, -3.86), (-1.843, 1.843, -4.289), (0.1404, 0.7059, -0.4289), (0.1813, 0.9115, -0.8579), (0.2222, 1.117, -1.287), (0.2631, 1.323, -1.716), (0.304, 1.528, -2.145), (0.3449, 1.734, -2.574), (0.3858, 1.94, -3.003), (0.4268, 2.145, -3.432), (0.4677, 2.351, -3.86), (0.5086, 2.557, -4.289), (0.2754, -0.6649, -0.4289), (0.3557, -0.8586, -0.8579), (-0.5984, 0.3998, -0.4289), (-0.7727, 0.5163, -0.8579), (-0.9471, 0.6328, -1.287), (-1.121, 0.7493, -1.716), (-1.296, 0.8658, -2.145), (-1.47, 0.9823, -2.574), (-1.644, 1.099, -3.003), (-1.819, 1.215, -3.432), (-1.993, 1.332, -3.86), (-2.168, 1.448, -4.289), (0.3998, -0.5984, -0.4289), (0.5163, -0.7727, -0.8579), (0.6328, -0.9471, -1.287), (0.7493, -1.121, -1.716), (0.8658, -1.296, -2.145), (0.9823, -1.47, -2.574), (1.099, -1.644, -3.003), (1.215, -1.819, -3.432), (1.332, -1.993, -3.86), (1.448, -2.168, -4.289), (-0.6649, 0.2754, -0.4289), (-0.8586, 0.3557, -0.8579), (-1.052, 0.4359, -1.287), (-1.246, 0.5161, -1.716), (-1.44, 0.5964, -2.145), (-1.634, 0.6766, -2.574), (-1.827, 0.7569, -3.003), (-2.021, 0.8371, -3.432), (-2.215, 0.9174, -3.86), (-2.408, 0.9976, -4.289), (0.5089, -0.5089, -0.4289), (0.6572, -0.6572, -0.8579), (0.8054, -0.8054, -1.287), (0.9537, -0.9537, -1.716), (1.102, -1.102, -2.145), (1.25, -1.25, -2.574), (1.399, -1.399, -3.003), (1.547, -1.547, -3.432), (1.695, -1.695, -3.86), (1.843, -1.843, -4.289), (-0.7059, 0.1404, -0.4289), (-0.9115, 0.1813, -0.8579), (-1.117, 0.2222, -1.287), (-1.323, 0.2631, -1.716), (-1.528, 0.304, -2.145), (-1.734, 0.3449, -2.574), (-1.94, 0.3858, -3.003), (-2.145, 0.4268, -3.432), (-2.351, 0.4677, -3.86), (-2.557, 0.5086, -4.289), (0.5984, -0.3998, -0.4289), (0.7727, -0.5163, -0.8579), (0.9471, -0.6328, -1.287), (1.121, -0.7493, -1.716), (1.296, -0.8658, -2.145), (1.47, -0.9823, -2.574), (1.644, -1.099, -3.003), (1.819, -1.215, -3.432), (1.993, -1.332, -3.86), (2.168, -1.448, -4.289), (-0.7197, -1.076e-08, -0.4289), (-0.9294, -6.002e-08, -0.8579), (-1.139, -1.093e-07, -1.287), (-1.349, -1.586e-07, -1.716), (-1.558, -2.078e-07, -2.145), (-1.768, -2.571e-07, -2.574), (-1.978, -3.063e-07, -3.003), (-2.187, -3.556e-07, -3.432), (-2.397, -4.049e-07, -3.86), (-2.607, -4.541e-07, -4.289), (0.6649, -0.2754, -0.4289), (0.8586, -0.3557, -0.8579), (1.052, -0.4359, -1.287), (1.246, -0.5161, -1.716), (1.44, -0.5964, -2.145), (1.634, -0.6766, -2.574), (1.827, -0.7569, -3.003), (2.021, -0.8371, -3.432), (2.215, -0.9174, -3.86), (2.408, -0.9976, -4.289), (-0.7059, -0.1404, -0.4289), (-0.9115, -0.1813, -0.8579), (-1.117, -0.2222, -1.287), (-1.323, -0.2631, -1.716), (-1.528, -0.304, -2.145), (-1.734, -0.3449, -2.574), (-1.94, -0.3858, -3.003), (-2.145, -0.4268, -3.432), (-2.351, -0.4677, -3.86), (-2.557, -0.5086, -4.289), (0.7059, -0.1404, -0.4289), (0.9115, -0.1813, -0.8579), (1.117, -0.2222, -1.287), (1.323, -0.2631, -1.716), (1.528, -0.304, -2.145), (1.734, -0.3449, -2.574), (1.94, -0.3858, -3.003), (2.145, -0.4268, -3.432), (2.351, -0.4677, -3.86), (2.557, -0.5086, -4.289)], [], [(59, 42, 43, 78), (79, 51, 52, 98), (78, 43, 44, 108), (98, 52, 53, 118), (108, 44, 45, 128), (118, 53, 54, 138), (141, 32, 33, 160), (138, 54, 55, 170), (160, 33, 34, 182), (170, 55, 56, 192), (182, 34, 35, 204), (192, 56, 57, 214), (204, 35, 36, 226), (214, 57, 58, 236), (226, 36, 37, 248), (236, 58, 32, 141), (248, 37, 38, 268), (258, 46, 47, 278), (268, 38, 39, 288), (278, 47, 48, 298), (288, 39, 40, 308), (298, 48, 49, 318), (308, 40, 41, 328), (318, 49, 50, 338), (328, 41, 42, 59), (338, 50, 51, 79), (23, 329, 88, 24), (329, 330, 87, 88), (330, 331, 86, 87), (331, 332, 85, 86), (332, 333, 84, 85), (333, 334, 83, 84), (334, 335, 82, 83), (335, 336, 81, 82), (336, 337, 80, 81), (337, 338, 79, 80), (9, 319, 68, 10), (319, 320, 67, 68), (320, 321, 66, 67), (321, 322, 65, 66), (322, 323, 64, 65), (323, 324, 63, 64), (324, 325, 62, 63), (325, 326, 61, 62), (326, 327, 60, 61), (327, 328, 59, 60), (22, 309, 329, 23), (309, 310, 330, 329), (310, 311, 331, 330), (311, 312, 332, 331), (312, 313, 333, 332), (313, 314, 334, 333), (314, 315, 335, 334), (315, 316, 336, 335), (316, 317, 337, 336), (317, 318, 338, 337), (8, 299, 319, 9), (299, 300, 320, 319), (300, 301, 321, 320), (301, 302, 322, 321), (302, 303, 323, 322), (303, 304, 324, 323), (304, 305, 325, 324), (305, 306, 326, 325), (306, 307, 327, 326), (307, 308, 328, 327), (21, 289, 309, 22), (289, 290, 310, 309), (290, 291, 311, 310), (291, 292, 312, 311), (292, 293, 313, 312), (293, 294, 314, 313), (294, 295, 315, 314), (295, 296, 316, 315), (296, 297, 317, 316), (297, 298, 318, 317), (7, 279, 299, 8), (279, 280, 300, 299), (280, 281, 301, 300), (281, 282, 302, 301), (282, 283, 303, 302), (283, 284, 304, 303), (284, 285, 305, 304), (285, 286, 306, 305), (286, 287, 307, 306), (287, 288, 308, 307), (20, 269, 289, 21), (269, 270, 290, 289), (270, 271, 291, 290), (271, 272, 292, 291), (272, 273, 293, 292), (273, 274, 294, 293), (274, 275, 295, 294), (275, 276, 296, 295), (276, 277, 297, 296), (277, 278, 298, 297), (6, 259, 279, 7), (259, 260, 280, 279), (260, 261, 281, 280), (261, 262, 282, 281), (262, 263, 283, 282), (263, 264, 284, 283), (264, 265, 285, 284), (265, 266, 286, 285), (266, 267, 287, 286), (267, 268, 288, 287), (19, 249, 269, 20), (249, 250, 270, 269), (250, 251, 271, 270), (251, 252, 272, 271), (252, 253, 273, 272), (253, 254, 274, 273), (254, 255, 275, 274), (255, 256, 276, 275), (256, 257, 277, 276), (257, 258, 278, 277), (5, 239, 259, 6), (239, 240, 260, 259), (240, 241, 261, 260), (241, 242, 262, 261), (242, 243, 263, 262), (243, 244, 264, 263), (244, 245, 265, 264), (245, 246, 266, 265), (246, 247, 267, 266), (247, 248, 268, 267), (18, 237, 249, 19), (237, 238, 250, 249), (31, 227, 150, 0), (227, 228, 149, 150), (228, 229, 148, 149), (229, 230, 147, 148), (230, 231, 146, 147), (231, 232, 145, 146), (232, 233, 144, 145), (233, 234, 143, 144), (234, 235, 142, 143), (235, 236, 141, 142), (4, 217, 239, 5), (217, 218, 240, 239), (218, 219, 241, 240), (219, 220, 242, 241), (220, 221, 243, 242), (221, 222, 244, 243), (222, 223, 245, 244), (223, 224, 246, 245), (224, 225, 247, 246), (225, 226, 248, 247), (17, 215, 237, 18), (215, 216, 238, 237), (30, 205, 227, 31), (205, 206, 228, 227), (206, 207, 229, 228), (207, 208, 230, 229), (208, 209, 231, 230), (209, 210, 232, 231), (210, 211, 233, 232), (211, 212, 234, 233), (212, 213, 235, 234), (213, 214, 236, 235), (3, 195, 217, 4), (195, 196, 218, 217), (196, 197, 219, 218), (197, 198, 220, 219), (198, 199, 221, 220), (199, 200, 222, 221), (200, 201, 223, 222), (201, 202, 224, 223), (202, 203, 225, 224), (203, 204, 226, 225), (16, 193, 215, 17), (193, 194, 216, 215), (29, 183, 205, 30), (183, 184, 206, 205), (184, 185, 207, 206), (185, 186, 208, 207), (186, 187, 209, 208), (187, 188, 210, 209), (188, 189, 211, 210), (189, 190, 212, 211), (190, 191, 213, 212), (191, 192, 214, 213), (2, 173, 195, 3), (173, 174, 196, 195), (174, 175, 197, 196), (175, 176, 198, 197), (176, 177, 199, 198), (177, 178, 200, 199), (178, 179, 201, 200), (179, 180, 202, 201), (180, 181, 203, 202), (181, 182, 204, 203), (15, 171, 193, 16), (171, 172, 194, 193), (28, 161, 183, 29), (161, 162, 184, 183), (162, 163, 185, 184), (163, 164, 186, 185), (164, 165, 187, 186), (165, 166, 188, 187), (166, 167, 189, 188), (167, 168, 190, 189), (168, 169, 191, 190), (169, 170, 192, 191), (1, 151, 173, 2), (151, 152, 174, 173), (152, 153, 175, 174), (153, 154, 176, 175), (154, 155, 177, 176), (155, 156, 178, 177), (156, 157, 179, 178), (157, 158, 180, 179), (158, 159, 181, 180), (159, 160, 182, 181), (14, 139, 171, 15), (139, 140, 172, 171), (27, 129, 161, 28), (129, 130, 162, 161), (130, 131, 163, 162), (131, 132, 164, 163), (132, 133, 165, 164), (133, 134, 166, 165), (134, 135, 167, 166), (135, 136, 168, 167), (136, 137, 169, 168), (137, 138, 170, 169), (0, 150, 151, 1), (150, 149, 152, 151), (149, 148, 153, 152), (148, 147, 154, 153), (147, 146, 155, 154), (146, 145, 156, 155), (145, 144, 157, 156), (144, 143, 158, 157), (143, 142, 159, 158), (142, 141, 160, 159), (13, 119, 139, 14), (119, 120, 140, 139), (26, 109, 129, 27), (109, 110, 130, 129), (110, 111, 131, 130), (111, 112, 132, 131), (112, 113, 133, 132), (113, 114, 134, 133), (114, 115, 135, 134), (115, 116, 136, 135), (116, 117, 137, 136), (117, 118, 138, 137), (12, 99, 119, 13), (99, 100, 120, 119), (100, 101, 121, 120), (101, 102, 122, 121), (102, 103, 123, 122), (103, 104, 124, 123), (104, 105, 125, 124), (105, 106, 126, 125), (106, 107, 127, 126), (107, 108, 128, 127), (25, 89, 109, 26), (89, 90, 110, 109), (90, 91, 111, 110), (91, 92, 112, 111), (92, 93, 113, 112), (93, 94, 114, 113), (94, 95, 115, 114), (95, 96, 116, 115), (96, 97, 117, 116), (97, 98, 118, 117), (11, 69, 99, 12), (69, 70, 100, 99), (70, 71, 101, 100), (71, 72, 102, 101), (72, 73, 103, 102), (73, 74, 104, 103), (74, 75, 105, 104), (75, 76, 106, 105), (76, 77, 107, 106), (77, 78, 108, 107), (24, 88, 89, 25), (88, 87, 90, 89), (87, 86, 91, 90), (86, 85, 92, 91), (85, 84, 93, 92), (84, 83, 94, 93), (83, 82, 95, 94), (82, 81, 96, 95), (81, 80, 97, 96), (80, 79, 98, 97), (10, 68, 69, 11), (68, 67, 70, 69), (67, 66, 71, 70), (66, 65, 72, 71), (65, 64, 73, 72), (64, 63, 74, 73), (63, 62, 75, 74), (62, 61, 76, 75), (61, 60, 77, 76), (60, 59, 78, 77)])
me_circle_002.use_remesh_preserve_volume = False
me_circle_002.use_remesh_preserve_attributes = False
me_circle_002.use_mirror_vertex_groups = False
me_circle_002.update()

# ---- objects
ob_cylinder = bpy.data.objects.new('Cylinder', me_cylinder_002)
ob_sphere = bpy.data.objects.new('Sphere', me_sphere)
ob_circle = bpy.data.objects.new('Circle', me_circle_002)

# ---- transforms, parenting, visibility, modifiers, constraints
ob_cylinder.location = (0.0, 0.0, 0.0)
ob_cylinder.lineart.crease_threshold = 0.0
_m = ob_cylinder.modifiers.new('Collision', 'COLLISION')
ob_sphere.location = (0.0, 0.0, 0.0)
ob_sphere.lineart.crease_threshold = 0.0
_m = ob_sphere.modifiers.new('Collision', 'COLLISION')
ob_circle.location = (0.0, 0.0, 1.437)
ob_circle.lineart.crease_threshold = 0.0
_m = ob_circle.modifiers.new('Cloth', 'CLOTH')
_m = ob_circle.modifiers.new('Subsurf', 'SUBSURF')
_m.uv_smooth = 'PRESERVE_CORNERS'
_m.quality = 1
_m.render_levels = 1
_m.show_only_control_edges = False

# ---- collection membership
col_collection_1.objects.link(ob_cylinder)
col_collection_1.objects.link(ob_sphere)
col_collection_1.objects.link(ob_circle)

# ---- scene / render settings (as saved in the file)
scene.frame_start = 1; scene.frame_end = 250; scene.frame_set(152)
scene.render.engine = 'BLENDER_EEVEE_NEXT'
scene.render.resolution_percentage = 50
scene.render.dither_intensity = 0.0
scene.cycles.use_denoising = False
scene.cycles.samples = 128
scene.cycles.sampling_pattern = 'TABULATED_SOBOL'
scene.cycles.light_sampling_threshold = 0.0
scene.cycles.use_adaptive_sampling = False
scene.cycles.use_light_tree = False
scene.cycles.blur_glossy = 0.0
scene.cycles.sample_clamp_indirect = 0.0
scene.view_settings.view_transform = 'Standard'
bpy.context.view_layer.update()

# ---- added for rendering (the .blend has no active camera and no usable light): camera, sun
cam_auto = bpy.data.cameras.new('AutoCamera')
cam_auto.lens = 50.0
cam_auto.sensor_width = 36.0
cam_auto.clip_end = 1000.0
ob_auto_camera = bpy.data.objects.new('AutoCamera', cam_auto)
scene.collection.objects.link(ob_auto_camera)
ob_auto_camera.location = (7.24463, -8.56674, 4.6496)
ob_auto_camera.rotation_euler = (1.09748, -7.21219e-08, 0.694738)
scene.camera = ob_auto_camera
light_auto_sun = bpy.data.lights.new('AutoSun', 'SUN')
light_auto_sun.energy = 3.0
light_auto_sun.angle = 0.0523599
ob_auto_sun = bpy.data.objects.new('AutoSun', light_auto_sun)
scene.collection.objects.link(ob_auto_sun)
ob_auto_sun.rotation_euler = (0.872665, 0.174533, 0.523599)
bpy.context.view_layer.update()
